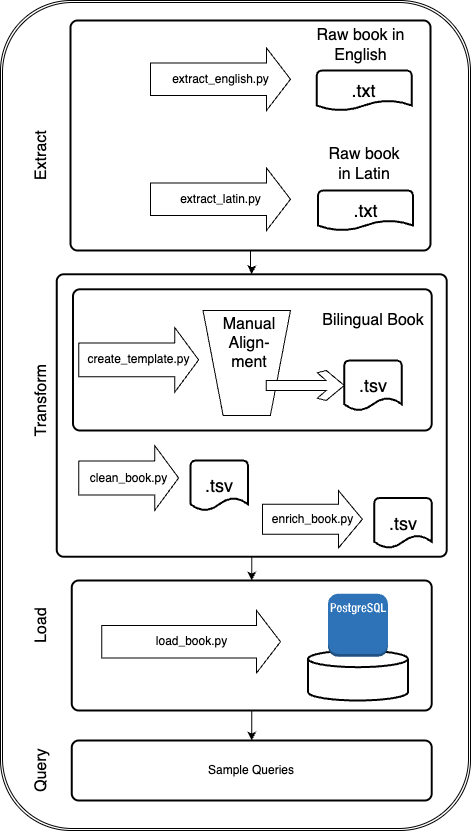

The diagram above was exported from draw.io. Its source (the exported page's mxGraphModel, read from the mxfile embedded in the PNG):
<mxGraphModel dx="865" dy="980" grid="1" gridSize="10" guides="1" tooltips="1" connect="1" arrows="1" fold="1" page="1" pageScale="1" pageWidth="827" pageHeight="1169" math="0" shadow="0">
  <root>
    <mxCell id="0" />
    <mxCell id="1" parent="0" />
    <mxCell id="mFZXjFlfn4bINI0k1H0g-1" value="" style="shape=ext;double=1;rounded=1;whiteSpace=wrap;html=1;" vertex="1" parent="1">
      <mxGeometry x="140" y="10" width="470" height="830" as="geometry" />
    </mxCell>
    <mxCell id="mFZXjFlfn4bINI0k1H0g-16" style="edgeStyle=orthogonalEdgeStyle;rounded=0;orthogonalLoop=1;jettySize=auto;html=1;entryX=0.5;entryY=0;entryDx=0;entryDy=0;" edge="1" parent="1" source="heZ47u79lUQ-nhXB_2kC-4" target="heZ47u79lUQ-nhXB_2kC-8">
      <mxGeometry relative="1" as="geometry" />
    </mxCell>
    <mxCell id="heZ47u79lUQ-nhXB_2kC-4" value="" style="rounded=1;whiteSpace=wrap;html=1;absoluteArcSize=1;arcSize=14;strokeWidth=2;" parent="1" vertex="1">
      <mxGeometry x="210" y="30" width="360" height="230" as="geometry" />
    </mxCell>
    <mxCell id="mFZXjFlfn4bINI0k1H0g-20" style="edgeStyle=orthogonalEdgeStyle;rounded=0;orthogonalLoop=1;jettySize=auto;html=1;exitX=0.5;exitY=1;exitDx=0;exitDy=0;entryX=0.5;entryY=0;entryDx=0;entryDy=0;" edge="1" parent="1" source="heZ47u79lUQ-nhXB_2kC-8" target="heZ47u79lUQ-nhXB_2kC-9">
      <mxGeometry relative="1" as="geometry" />
    </mxCell>
    <mxCell id="heZ47u79lUQ-nhXB_2kC-8" value="" style="rounded=1;whiteSpace=wrap;html=1;absoluteArcSize=1;arcSize=14;strokeWidth=2;" parent="1" vertex="1">
      <mxGeometry x="196.25" y="283.75" width="390" height="282.5" as="geometry" />
    </mxCell>
    <mxCell id="mFZXjFlfn4bINI0k1H0g-19" style="edgeStyle=orthogonalEdgeStyle;rounded=0;orthogonalLoop=1;jettySize=auto;html=1;exitX=0.5;exitY=1;exitDx=0;exitDy=0;" edge="1" parent="1" source="heZ47u79lUQ-nhXB_2kC-9" target="hVK8SgO42MM82wQpVjlC-20">
      <mxGeometry relative="1" as="geometry" />
    </mxCell>
    <mxCell id="heZ47u79lUQ-nhXB_2kC-9" value="" style="rounded=1;whiteSpace=wrap;html=1;absoluteArcSize=1;arcSize=14;strokeWidth=2;" parent="1" vertex="1">
      <mxGeometry x="211.25" y="590" width="360" height="130" as="geometry" />
    </mxCell>
    <mxCell id="heZ47u79lUQ-nhXB_2kC-10" value="" style="strokeWidth=2;html=1;shape=mxgraph.flowchart.database;whiteSpace=wrap;" parent="1" vertex="1">
      <mxGeometry x="447.5" y="660" width="100" height="50" as="geometry" />
    </mxCell>
    <mxCell id="heZ47u79lUQ-nhXB_2kC-16" value="&lt;font style=&quot;font-size: 18px;&quot;&gt;.txt&lt;/font&gt;" style="strokeWidth=2;html=1;shape=mxgraph.flowchart.document2;whiteSpace=wrap;size=0.25;" parent="1" vertex="1">
      <mxGeometry x="456.25" y="80" width="95" height="40" as="geometry" />
    </mxCell>
    <mxCell id="heZ47u79lUQ-nhXB_2kC-18" value="Extract" style="text;strokeColor=none;fillColor=none;html=1;align=center;verticalAlign=middle;whiteSpace=wrap;rounded=0;fontSize=16;rotation=-90;" parent="1" vertex="1">
      <mxGeometry x="151.25" y="150" width="60" height="30" as="geometry" />
    </mxCell>
    <mxCell id="heZ47u79lUQ-nhXB_2kC-22" value="Transform" style="text;strokeColor=none;fillColor=none;html=1;align=center;verticalAlign=middle;whiteSpace=wrap;rounded=0;fontSize=16;rotation=-90;" parent="1" vertex="1">
      <mxGeometry x="151.25" y="395" width="60" height="30" as="geometry" />
    </mxCell>
    <mxCell id="heZ47u79lUQ-nhXB_2kC-23" value="Load" style="text;strokeColor=none;fillColor=none;html=1;align=center;verticalAlign=middle;whiteSpace=wrap;rounded=0;fontSize=16;rotation=-90;" parent="1" vertex="1">
      <mxGeometry x="151.25" y="620" width="60" height="30" as="geometry" />
    </mxCell>
    <mxCell id="heZ47u79lUQ-nhXB_2kC-24" value="" style="shape=image;html=1;verticalAlign=top;verticalLabelPosition=bottom;labelBackgroundColor=#ffffff;imageAspect=0;aspect=fixed;image=https://cdn1.iconfinder.com/data/icons/bootstrap-vol-3/16/filetype-html-128.png" parent="1" vertex="1">
      <mxGeometry x="224.38" y="63.120000000000005" width="51.25" height="51.25" as="geometry" />
    </mxCell>
    <mxCell id="heZ47u79lUQ-nhXB_2kC-25" value="" style="shape=image;html=1;verticalAlign=top;verticalLabelPosition=bottom;labelBackgroundColor=#ffffff;imageAspect=0;aspect=fixed;image=https://cdn1.iconfinder.com/data/icons/bootstrap-vol-3/16/filetype-html-128.png" parent="1" vertex="1">
      <mxGeometry x="223.13" y="180" width="52.5" height="52.5" as="geometry" />
    </mxCell>
    <mxCell id="heZ47u79lUQ-nhXB_2kC-28" value="extract_english.py" style="html=1;shadow=0;dashed=0;align=center;verticalAlign=middle;shape=mxgraph.arrows2.arrow;dy=0.48;dx=24;notch=0;" parent="1" vertex="1">
      <mxGeometry x="290" y="57.5" width="140" height="62.5" as="geometry" />
    </mxCell>
    <mxCell id="hVK8SgO42MM82wQpVjlC-4" value="Raw book in English" style="text;strokeColor=none;fillColor=none;html=1;align=center;verticalAlign=middle;whiteSpace=wrap;rounded=0;fontSize=16;" parent="1" vertex="1">
      <mxGeometry x="452.5" y="40" width="95" height="30" as="geometry" />
    </mxCell>
    <mxCell id="hVK8SgO42MM82wQpVjlC-5" value="Raw book in Latin" style="text;strokeColor=none;fillColor=none;html=1;align=center;verticalAlign=middle;whiteSpace=wrap;rounded=0;fontSize=16;" parent="1" vertex="1">
      <mxGeometry x="460" y="160" width="87.5" height="27.5" as="geometry" />
    </mxCell>
    <mxCell id="hVK8SgO42MM82wQpVjlC-7" value="&lt;font style=&quot;font-size: 18px;&quot;&gt;.txt&lt;/font&gt;" style="strokeWidth=2;html=1;shape=mxgraph.flowchart.document2;whiteSpace=wrap;size=0.25;" parent="1" vertex="1">
      <mxGeometry x="457.5" y="200" width="95" height="40" as="geometry" />
    </mxCell>
    <mxCell id="hVK8SgO42MM82wQpVjlC-10" value="load_book.py" style="html=1;shadow=0;dashed=0;align=center;verticalAlign=middle;shape=mxgraph.arrows2.arrow;dy=0.48;dx=24;notch=0;" parent="1" vertex="1">
      <mxGeometry x="241.25" y="620" width="178.75" height="62.5" as="geometry" />
    </mxCell>
    <mxCell id="hVK8SgO42MM82wQpVjlC-13" value="extract_latin.py" style="html=1;shadow=0;dashed=0;align=center;verticalAlign=middle;shape=mxgraph.arrows2.arrow;dy=0.48;dx=24;notch=0;" parent="1" vertex="1">
      <mxGeometry x="290" y="177.5" width="140" height="62.5" as="geometry" />
    </mxCell>
    <mxCell id="hVK8SgO42MM82wQpVjlC-20" value="Sample Queries" style="rounded=1;whiteSpace=wrap;html=1;absoluteArcSize=1;arcSize=14;strokeWidth=2;" parent="1" vertex="1">
      <mxGeometry x="211.25" y="750" width="360" height="60" as="geometry" />
    </mxCell>
    <mxCell id="hVK8SgO42MM82wQpVjlC-21" value="Query" style="text;strokeColor=none;fillColor=none;html=1;align=center;verticalAlign=middle;whiteSpace=wrap;rounded=0;fontSize=16;rotation=-90;" parent="1" vertex="1">
      <mxGeometry x="151.25" y="765" width="60" height="30" as="geometry" />
    </mxCell>
    <mxCell id="mFZXjFlfn4bINI0k1H0g-5" value="" style="outlineConnect=0;dashed=0;verticalLabelPosition=bottom;verticalAlign=top;align=center;html=1;shape=mxgraph.aws3.postgre_sql_instance;fillColor=#2E73B8;gradientColor=none;" vertex="1" parent="1">
      <mxGeometry x="467.5" y="603.25" width="60" height="63" as="geometry" />
    </mxCell>
    <mxCell id="mFZXjFlfn4bINI0k1H0g-21" value="" style="rounded=1;whiteSpace=wrap;html=1;absoluteArcSize=1;arcSize=14;strokeWidth=2;" vertex="1" parent="1">
      <mxGeometry x="212.5" y="298.76" width="358.75" height="141.25" as="geometry" />
    </mxCell>
    <mxCell id="hVK8SgO42MM82wQpVjlC-1" value="create_template.py" style="html=1;shadow=0;dashed=0;align=center;verticalAlign=middle;shape=mxgraph.arrows2.arrow;dy=0.48;dx=24;notch=0;" parent="1" vertex="1">
      <mxGeometry x="218.13" y="336.88" width="120" height="65" as="geometry" />
    </mxCell>
    <mxCell id="hVK8SgO42MM82wQpVjlC-6" value="Bilingual Book" style="text;strokeColor=none;fillColor=none;html=1;align=center;verticalAlign=middle;whiteSpace=wrap;rounded=0;fontSize=16;" parent="1" vertex="1">
      <mxGeometry x="447.5" y="310" width="130" height="40" as="geometry" />
    </mxCell>
    <mxCell id="hVK8SgO42MM82wQpVjlC-8" value="&lt;font style=&quot;font-size: 18px;&quot;&gt;.tsv&lt;/font&gt;" style="strokeWidth=2;html=1;shape=mxgraph.flowchart.document2;whiteSpace=wrap;size=0.25;" parent="1" vertex="1">
      <mxGeometry x="483.75" y="370" width="57.5" height="50" as="geometry" />
    </mxCell>
    <mxCell id="heZ47u79lUQ-nhXB_2kC-1" value="" style="verticalLabelPosition=middle;verticalAlign=middle;html=1;shape=trapezoid;perimeter=trapezoidPerimeter;whiteSpace=wrap;size=0.23;arcSize=10;flipV=1;labelPosition=center;align=center;" parent="1" vertex="1">
      <mxGeometry x="342.5" y="320" width="87.5" height="105" as="geometry" />
    </mxCell>
    <mxCell id="hVK8SgO42MM82wQpVjlC-3" value="Manual Align- ment" style="text;strokeColor=none;fillColor=none;html=1;align=center;verticalAlign=middle;whiteSpace=wrap;rounded=0;fontSize=16;" parent="1" vertex="1">
      <mxGeometry x="359.38" y="332.5" width="60" height="40" as="geometry" />
    </mxCell>
    <mxCell id="mFZXjFlfn4bINI0k1H0g-6" value="" style="shape=image;html=1;verticalAlign=top;verticalLabelPosition=bottom;labelBackgroundColor=#ffffff;imageAspect=0;aspect=fixed;image=https://cdn0.iconfinder.com/data/icons/phosphor-fill-vol-3/256/hand-palm-fill-128.png" vertex="1" parent="1">
      <mxGeometry x="376.88" y="385" width="25" height="25" as="geometry" />
    </mxCell>
    <mxCell id="mFZXjFlfn4bINI0k1H0g-24" value="" style="html=1;shadow=0;dashed=0;align=center;verticalAlign=middle;shape=mxgraph.arrows2.sharpArrow2;dy1=0.67;dx1=18;dx2=18;dy3=0.15;dx3=27;notch=0;" vertex="1" parent="1">
      <mxGeometry x="405.63" y="380" width="78.12" height="30" as="geometry" />
    </mxCell>
    <mxCell id="mFZXjFlfn4bINI0k1H0g-25" value="clean_book.py" style="html=1;shadow=0;dashed=0;align=center;verticalAlign=middle;shape=mxgraph.arrows2.arrow;dy=0.48;dx=24;notch=0;" vertex="1" parent="1">
      <mxGeometry x="218.13" y="455" width="100" height="65" as="geometry" />
    </mxCell>
    <mxCell id="mFZXjFlfn4bINI0k1H0g-26" value="enrich_book.py" style="html=1;shadow=0;dashed=0;align=center;verticalAlign=middle;shape=mxgraph.arrows2.arrow;dy=0.48;dx=24;notch=0;" vertex="1" parent="1">
      <mxGeometry x="401.88" y="500" width="100" height="57.5" as="geometry" />
    </mxCell>
    <mxCell id="mFZXjFlfn4bINI0k1H0g-27" value="&lt;font style=&quot;font-size: 18px;&quot;&gt;.tsv&lt;/font&gt;" style="strokeWidth=2;html=1;shape=mxgraph.flowchart.document2;whiteSpace=wrap;size=0.25;" vertex="1" parent="1">
      <mxGeometry x="330" y="470" width="57.5" height="50" as="geometry" />
    </mxCell>
    <mxCell id="mFZXjFlfn4bINI0k1H0g-28" value="&lt;font style=&quot;font-size: 18px;&quot;&gt;.tsv&lt;/font&gt;" style="strokeWidth=2;html=1;shape=mxgraph.flowchart.document2;whiteSpace=wrap;size=0.25;" vertex="1" parent="1">
      <mxGeometry x="513.75" y="507.5" width="57.5" height="50" as="geometry" />
    </mxCell>
  </root>
</mxGraphModel>